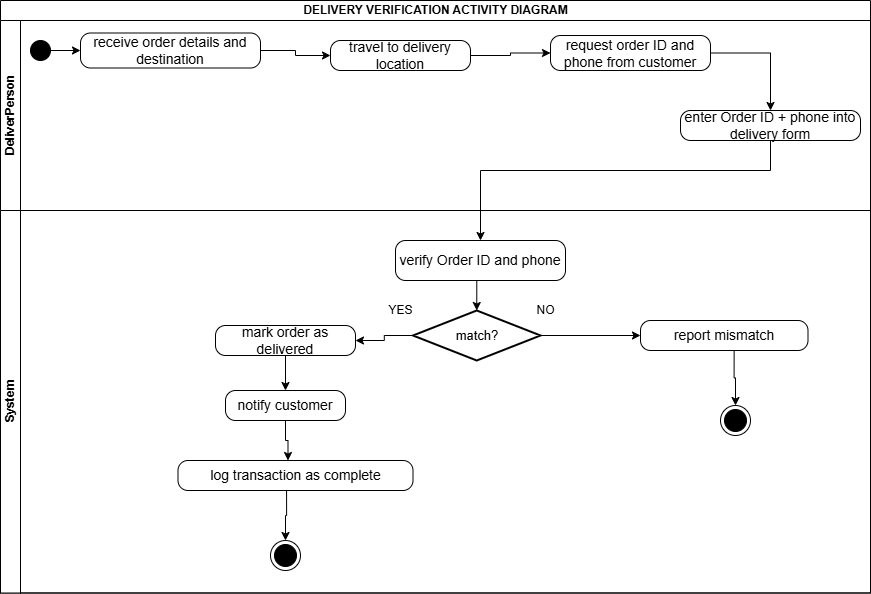

The diagram above was exported from draw.io. Its source (the exported page's mxGraphModel, read from the mxfile embedded in the PNG):
<mxGraphModel dx="856" dy="531" grid="1" gridSize="10" guides="1" tooltips="1" connect="1" arrows="1" fold="1" page="1" pageScale="1" pageWidth="1100" pageHeight="850" math="0" shadow="0">
  <root>
    <mxCell id="0" />
    <mxCell id="1" parent="0" />
    <mxCell id="KAx1KAkahwHMnMgdyDki-126" value="DELIVERY VERIFICATION ACTIVITY DIAGRAM" style="swimlane;childLayout=stackLayout;resizeParent=1;resizeParentMax=0;horizontal=1;startSize=20;horizontalStack=0;html=1;" parent="1" vertex="1">
      <mxGeometry x="150" y="80" width="870" height="592.5" as="geometry" />
    </mxCell>
    <mxCell id="KAx1KAkahwHMnMgdyDki-127" value="DeliverPerson" style="swimlane;startSize=20;horizontal=0;html=1;" parent="KAx1KAkahwHMnMgdyDki-126" vertex="1">
      <mxGeometry y="20" width="870" height="190" as="geometry" />
    </mxCell>
    <mxCell id="KAx1KAkahwHMnMgdyDki-9" value="" style="ellipse;fillColor=strokeColor;html=1;" parent="KAx1KAkahwHMnMgdyDki-127" vertex="1">
      <mxGeometry x="30" y="20" width="20" height="20" as="geometry" />
    </mxCell>
    <mxCell id="KAx1KAkahwHMnMgdyDki-46" value="&lt;span style=&quot;font-size: 14px;&quot;&gt;receive order details and destination&lt;/span&gt;" style="html=1;dashed=0;rounded=1;absoluteArcSize=1;arcSize=20;verticalAlign=middle;align=center;whiteSpace=wrap;" parent="KAx1KAkahwHMnMgdyDki-127" vertex="1">
      <mxGeometry x="80" y="12.5" width="180" height="35" as="geometry" />
    </mxCell>
    <mxCell id="KAx1KAkahwHMnMgdyDki-48" style="edgeStyle=orthogonalEdgeStyle;rounded=0;orthogonalLoop=1;jettySize=auto;html=1;entryX=0;entryY=0.5;entryDx=0;entryDy=0;" parent="KAx1KAkahwHMnMgdyDki-127" source="KAx1KAkahwHMnMgdyDki-9" target="KAx1KAkahwHMnMgdyDki-46" edge="1">
      <mxGeometry relative="1" as="geometry" />
    </mxCell>
    <mxCell id="KAx1KAkahwHMnMgdyDki-44" value="&lt;font style=&quot;font-size: 14px;&quot;&gt;travel to delivery location&lt;/font&gt;" style="html=1;dashed=0;rounded=1;absoluteArcSize=1;arcSize=20;verticalAlign=middle;align=center;whiteSpace=wrap;" parent="KAx1KAkahwHMnMgdyDki-127" vertex="1">
      <mxGeometry x="330" y="20" width="140" height="30" as="geometry" />
    </mxCell>
    <mxCell id="KAx1KAkahwHMnMgdyDki-50" style="edgeStyle=orthogonalEdgeStyle;rounded=0;orthogonalLoop=1;jettySize=auto;html=1;entryX=0;entryY=0.5;entryDx=0;entryDy=0;" parent="KAx1KAkahwHMnMgdyDki-127" source="KAx1KAkahwHMnMgdyDki-46" target="KAx1KAkahwHMnMgdyDki-44" edge="1">
      <mxGeometry relative="1" as="geometry" />
    </mxCell>
    <mxCell id="GFy786KIgYB3qLLc4CdB-4" value="&lt;span style=&quot;font-size: 14px;&quot;&gt;request order ID and phone from customer&lt;/span&gt;" style="html=1;dashed=0;rounded=1;absoluteArcSize=1;arcSize=20;verticalAlign=middle;align=center;whiteSpace=wrap;" parent="KAx1KAkahwHMnMgdyDki-127" vertex="1">
      <mxGeometry x="550" y="15" width="160" height="35" as="geometry" />
    </mxCell>
    <mxCell id="GFy786KIgYB3qLLc4CdB-6" value="&lt;font style=&quot;font-size: 14px;&quot;&gt;enter Order ID + phone into delivery form&lt;/font&gt;" style="html=1;dashed=0;rounded=1;absoluteArcSize=1;arcSize=20;verticalAlign=middle;align=center;whiteSpace=wrap;" parent="KAx1KAkahwHMnMgdyDki-127" vertex="1">
      <mxGeometry x="680" y="90" width="180" height="30" as="geometry" />
    </mxCell>
    <mxCell id="GFy786KIgYB3qLLc4CdB-7" style="edgeStyle=orthogonalEdgeStyle;rounded=0;orthogonalLoop=1;jettySize=auto;html=1;entryX=0.5;entryY=0;entryDx=0;entryDy=0;exitX=1;exitY=0.5;exitDx=0;exitDy=0;" parent="KAx1KAkahwHMnMgdyDki-127" source="GFy786KIgYB3qLLc4CdB-4" target="GFy786KIgYB3qLLc4CdB-6" edge="1">
      <mxGeometry relative="1" as="geometry" />
    </mxCell>
    <mxCell id="GFy786KIgYB3qLLc4CdB-8" style="edgeStyle=orthogonalEdgeStyle;rounded=0;orthogonalLoop=1;jettySize=auto;html=1;entryX=0;entryY=0.5;entryDx=0;entryDy=0;exitX=1;exitY=0.5;exitDx=0;exitDy=0;" parent="KAx1KAkahwHMnMgdyDki-127" source="KAx1KAkahwHMnMgdyDki-44" target="GFy786KIgYB3qLLc4CdB-4" edge="1">
      <mxGeometry relative="1" as="geometry">
        <mxPoint x="290" y="100" as="sourcePoint" />
        <mxPoint x="360" y="105" as="targetPoint" />
      </mxGeometry>
    </mxCell>
    <mxCell id="KAx1KAkahwHMnMgdyDki-72" style="edgeStyle=orthogonalEdgeStyle;rounded=0;orthogonalLoop=1;jettySize=auto;html=1;entryX=0.5;entryY=0;entryDx=0;entryDy=0;exitX=0.5;exitY=1;exitDx=0;exitDy=0;" parent="KAx1KAkahwHMnMgdyDki-126" source="GFy786KIgYB3qLLc4CdB-6" target="kTZVHc9zPfy5cKREGc2l-4" edge="1">
      <mxGeometry relative="1" as="geometry">
        <mxPoint x="530" y="120" as="sourcePoint" />
        <mxPoint x="505" y="203.70000000000005" as="targetPoint" />
        <Array as="points">
          <mxPoint x="770" y="170" />
          <mxPoint x="480" y="170" />
        </Array>
      </mxGeometry>
    </mxCell>
    <mxCell id="KAx1KAkahwHMnMgdyDki-128" value="System" style="swimlane;startSize=20;horizontal=0;html=1;" parent="KAx1KAkahwHMnMgdyDki-126" vertex="1">
      <mxGeometry y="210" width="870" height="382.5" as="geometry" />
    </mxCell>
    <mxCell id="KAx1KAkahwHMnMgdyDki-87" value="&lt;span style=&quot;font-size: 13px;&quot;&gt;match?&lt;/span&gt;" style="strokeWidth=2;html=1;shape=mxgraph.flowchart.decision;whiteSpace=wrap;" parent="KAx1KAkahwHMnMgdyDki-128" vertex="1">
      <mxGeometry x="412.5" y="100" width="127.5" height="50" as="geometry" />
    </mxCell>
    <mxCell id="KAx1KAkahwHMnMgdyDki-90" value="&lt;font style=&quot;font-size: 14px;&quot;&gt;log transaction as complete&lt;/font&gt;" style="html=1;dashed=0;rounded=1;absoluteArcSize=1;arcSize=20;verticalAlign=middle;align=center;whiteSpace=wrap;" parent="KAx1KAkahwHMnMgdyDki-128" vertex="1">
      <mxGeometry x="177.5" y="250" width="235" height="30" as="geometry" />
    </mxCell>
    <mxCell id="KAx1KAkahwHMnMgdyDki-91" value="&lt;font style=&quot;font-size: 14px;&quot;&gt;mark order as delivered&lt;/font&gt;" style="html=1;dashed=0;rounded=1;absoluteArcSize=1;arcSize=20;verticalAlign=middle;align=center;whiteSpace=wrap;" parent="KAx1KAkahwHMnMgdyDki-128" vertex="1">
      <mxGeometry x="215" y="115" width="140" height="30" as="geometry" />
    </mxCell>
    <mxCell id="KAx1KAkahwHMnMgdyDki-92" value="&lt;font style=&quot;font-size: 14px;&quot;&gt;report mismatch&lt;/font&gt;" style="html=1;dashed=0;rounded=1;absoluteArcSize=1;arcSize=20;verticalAlign=middle;align=center;whiteSpace=wrap;" parent="KAx1KAkahwHMnMgdyDki-128" vertex="1">
      <mxGeometry x="640" y="110" width="167.5" height="30" as="geometry" />
    </mxCell>
    <mxCell id="KAx1KAkahwHMnMgdyDki-141" value="NO" style="text;html=1;align=center;verticalAlign=middle;resizable=0;points=[];autosize=1;strokeColor=none;fillColor=none;" parent="KAx1KAkahwHMnMgdyDki-128" vertex="1">
      <mxGeometry x="525" y="85" width="40" height="30" as="geometry" />
    </mxCell>
    <mxCell id="KAx1KAkahwHMnMgdyDki-143" value="YES" style="text;html=1;align=center;verticalAlign=middle;resizable=0;points=[];autosize=1;strokeColor=none;fillColor=none;" parent="KAx1KAkahwHMnMgdyDki-128" vertex="1">
      <mxGeometry x="375" y="85" width="50" height="30" as="geometry" />
    </mxCell>
    <mxCell id="KAx1KAkahwHMnMgdyDki-119" value="" style="ellipse;html=1;shape=endState;fillColor=strokeColor;" parent="KAx1KAkahwHMnMgdyDki-128" vertex="1">
      <mxGeometry x="270" y="330" width="30" height="30" as="geometry" />
    </mxCell>
    <mxCell id="kTZVHc9zPfy5cKREGc2l-4" value="&lt;font style=&quot;font-size: 14px;&quot;&gt;verify Order ID and phone&lt;/font&gt;" style="html=1;dashed=0;rounded=1;absoluteArcSize=1;arcSize=20;verticalAlign=middle;align=center;whiteSpace=wrap;" parent="KAx1KAkahwHMnMgdyDki-128" vertex="1">
      <mxGeometry x="395" y="30" width="170" height="40" as="geometry" />
    </mxCell>
    <mxCell id="kTZVHc9zPfy5cKREGc2l-5" style="edgeStyle=orthogonalEdgeStyle;rounded=0;orthogonalLoop=1;jettySize=auto;html=1;entryX=0.5;entryY=0;entryDx=0;entryDy=0;entryPerimeter=0;exitX=0.559;exitY=1;exitDx=0;exitDy=0;exitPerimeter=0;" parent="KAx1KAkahwHMnMgdyDki-128" source="kTZVHc9zPfy5cKREGc2l-4" target="KAx1KAkahwHMnMgdyDki-87" edge="1">
      <mxGeometry relative="1" as="geometry">
        <mxPoint x="587.5" y="70" as="sourcePoint" />
        <mxPoint x="585.5" y="101" as="targetPoint" />
      </mxGeometry>
    </mxCell>
    <mxCell id="kTZVHc9zPfy5cKREGc2l-6" style="edgeStyle=orthogonalEdgeStyle;rounded=0;orthogonalLoop=1;jettySize=auto;html=1;exitX=0;exitY=0.5;exitDx=0;exitDy=0;exitPerimeter=0;entryX=1;entryY=0.5;entryDx=0;entryDy=0;" parent="KAx1KAkahwHMnMgdyDki-128" source="KAx1KAkahwHMnMgdyDki-87" target="KAx1KAkahwHMnMgdyDki-91" edge="1">
      <mxGeometry relative="1" as="geometry">
        <mxPoint x="340" y="175" as="sourcePoint" />
        <mxPoint x="370" y="230" as="targetPoint" />
      </mxGeometry>
    </mxCell>
    <mxCell id="kTZVHc9zPfy5cKREGc2l-7" style="edgeStyle=orthogonalEdgeStyle;rounded=0;orthogonalLoop=1;jettySize=auto;html=1;exitX=1;exitY=0.5;exitDx=0;exitDy=0;exitPerimeter=0;entryX=0;entryY=0.5;entryDx=0;entryDy=0;" parent="KAx1KAkahwHMnMgdyDki-128" source="KAx1KAkahwHMnMgdyDki-87" target="KAx1KAkahwHMnMgdyDki-92" edge="1">
      <mxGeometry relative="1" as="geometry">
        <mxPoint x="645.5" y="180" as="sourcePoint" />
        <mxPoint x="552.5" y="180" as="targetPoint" />
      </mxGeometry>
    </mxCell>
    <mxCell id="kTZVHc9zPfy5cKREGc2l-9" style="edgeStyle=orthogonalEdgeStyle;rounded=0;orthogonalLoop=1;jettySize=auto;html=1;exitX=0.5;exitY=1;exitDx=0;exitDy=0;entryX=0.5;entryY=0;entryDx=0;entryDy=0;" parent="KAx1KAkahwHMnMgdyDki-128" source="KAx1KAkahwHMnMgdyDki-91" target="kTZVHc9zPfy5cKREGc2l-13" edge="1">
      <mxGeometry relative="1" as="geometry">
        <mxPoint x="213" y="170" as="sourcePoint" />
        <mxPoint x="287.5" y="180" as="targetPoint" />
      </mxGeometry>
    </mxCell>
    <mxCell id="kTZVHc9zPfy5cKREGc2l-13" value="&lt;font style=&quot;font-size: 14px;&quot;&gt;notify customer&lt;/font&gt;" style="html=1;dashed=0;rounded=1;absoluteArcSize=1;arcSize=20;verticalAlign=middle;align=center;whiteSpace=wrap;" parent="KAx1KAkahwHMnMgdyDki-128" vertex="1">
      <mxGeometry x="225" y="180" width="120" height="30" as="geometry" />
    </mxCell>
    <mxCell id="kTZVHc9zPfy5cKREGc2l-17" style="edgeStyle=orthogonalEdgeStyle;rounded=0;orthogonalLoop=1;jettySize=auto;html=1;entryX=0.468;entryY=0;entryDx=0;entryDy=0;entryPerimeter=0;exitX=0.5;exitY=1;exitDx=0;exitDy=0;" parent="KAx1KAkahwHMnMgdyDki-128" source="kTZVHc9zPfy5cKREGc2l-13" target="KAx1KAkahwHMnMgdyDki-90" edge="1">
      <mxGeometry relative="1" as="geometry">
        <mxPoint x="150" y="230" as="sourcePoint" />
        <mxPoint x="150" y="260" as="targetPoint" />
      </mxGeometry>
    </mxCell>
    <mxCell id="kTZVHc9zPfy5cKREGc2l-21" value="" style="ellipse;html=1;shape=endState;fillColor=strokeColor;" parent="KAx1KAkahwHMnMgdyDki-128" vertex="1">
      <mxGeometry x="720" y="195" width="30" height="30" as="geometry" />
    </mxCell>
    <mxCell id="kTZVHc9zPfy5cKREGc2l-18" style="edgeStyle=orthogonalEdgeStyle;rounded=0;orthogonalLoop=1;jettySize=auto;html=1;entryX=0.5;entryY=0;entryDx=0;entryDy=0;exitX=0.559;exitY=1;exitDx=0;exitDy=0;exitPerimeter=0;" parent="KAx1KAkahwHMnMgdyDki-128" source="KAx1KAkahwHMnMgdyDki-92" target="kTZVHc9zPfy5cKREGc2l-21" edge="1">
      <mxGeometry relative="1" as="geometry">
        <mxPoint x="820" y="165" as="sourcePoint" />
        <mxPoint x="820" y="195" as="targetPoint" />
      </mxGeometry>
    </mxCell>
    <mxCell id="GFy786KIgYB3qLLc4CdB-9" style="edgeStyle=orthogonalEdgeStyle;rounded=0;orthogonalLoop=1;jettySize=auto;html=1;entryX=0.5;entryY=0;entryDx=0;entryDy=0;exitX=0.462;exitY=1;exitDx=0;exitDy=0;exitPerimeter=0;" parent="KAx1KAkahwHMnMgdyDki-128" source="KAx1KAkahwHMnMgdyDki-90" target="KAx1KAkahwHMnMgdyDki-119" edge="1">
      <mxGeometry relative="1" as="geometry">
        <mxPoint x="320" y="300" as="sourcePoint" />
        <mxPoint x="322" y="340" as="targetPoint" />
      </mxGeometry>
    </mxCell>
  </root>
</mxGraphModel>